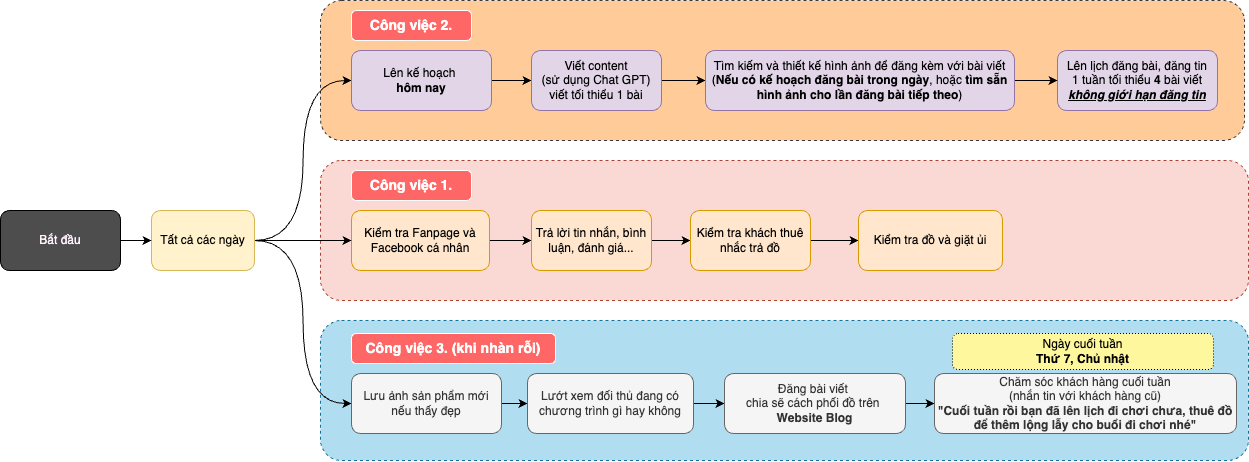

The diagram above was exported from draw.io. Its source (the exported page's mxGraphModel, read from the mxfile embedded in the PNG):
<mxGraphModel dx="2634" dy="1371" grid="0" gridSize="10" guides="1" tooltips="1" connect="1" arrows="1" fold="1" page="0" pageScale="1" pageWidth="850" pageHeight="1100" math="0" shadow="0">
  <root>
    <mxCell id="0" />
    <mxCell id="1" parent="0" />
    <mxCell id="NkUQoPp48ghs5UF-ewkX-25" value="" style="rounded=1;whiteSpace=wrap;html=1;fillColor=#b1ddf0;dashed=1;strokeColor=#10739e;" vertex="1" parent="1">
      <mxGeometry x="240" y="410" width="928" height="140" as="geometry" />
    </mxCell>
    <mxCell id="NkUQoPp48ghs5UF-ewkX-21" value="" style="rounded=1;whiteSpace=wrap;html=1;fillColor=#ffcc99;dashed=1;strokeColor=#36393d;" vertex="1" parent="1">
      <mxGeometry x="240" y="90" width="924" height="140" as="geometry" />
    </mxCell>
    <mxCell id="NkUQoPp48ghs5UF-ewkX-19" value="" style="rounded=1;whiteSpace=wrap;html=1;fillColor=#fad9d5;dashed=1;strokeColor=#ae4132;" vertex="1" parent="1">
      <mxGeometry x="240" y="250" width="928" height="140" as="geometry" />
    </mxCell>
    <mxCell id="NkUQoPp48ghs5UF-ewkX-13" style="edgeStyle=orthogonalEdgeStyle;curved=1;rounded=0;orthogonalLoop=1;jettySize=auto;html=1;entryX=0;entryY=0.5;entryDx=0;entryDy=0;" edge="1" parent="1" source="V6h2wrp2-ZhJlGx2doHP-1" target="NkUQoPp48ghs5UF-ewkX-12">
      <mxGeometry relative="1" as="geometry" />
    </mxCell>
    <mxCell id="V6h2wrp2-ZhJlGx2doHP-1" value="Kiểm tra Fanpage và Facebook cá nhân" style="rounded=1;whiteSpace=wrap;html=1;strokeColor=#d79b00;fillColor=#ffe6cc;" parent="1" vertex="1">
      <mxGeometry x="271" y="300" width="138" height="60" as="geometry" />
    </mxCell>
    <mxCell id="V6h2wrp2-ZhJlGx2doHP-3" style="edgeStyle=orthogonalEdgeStyle;rounded=0;orthogonalLoop=1;jettySize=auto;html=1;entryX=0;entryY=0.5;entryDx=0;entryDy=0;curved=1;" parent="1" source="V6h2wrp2-ZhJlGx2doHP-2" target="V6h2wrp2-ZhJlGx2doHP-1" edge="1">
      <mxGeometry relative="1" as="geometry" />
    </mxCell>
    <mxCell id="NkUQoPp48ghs5UF-ewkX-16" style="edgeStyle=orthogonalEdgeStyle;curved=1;rounded=0;orthogonalLoop=1;jettySize=auto;html=1;entryX=0;entryY=0.5;entryDx=0;entryDy=0;" edge="1" parent="1" source="V6h2wrp2-ZhJlGx2doHP-2" target="NkUQoPp48ghs5UF-ewkX-14">
      <mxGeometry relative="1" as="geometry" />
    </mxCell>
    <mxCell id="NkUQoPp48ghs5UF-ewkX-17" style="edgeStyle=orthogonalEdgeStyle;curved=1;rounded=0;orthogonalLoop=1;jettySize=auto;html=1;entryX=0;entryY=0.5;entryDx=0;entryDy=0;" edge="1" parent="1" source="V6h2wrp2-ZhJlGx2doHP-2" target="NkUQoPp48ghs5UF-ewkX-1">
      <mxGeometry relative="1" as="geometry" />
    </mxCell>
    <mxCell id="V6h2wrp2-ZhJlGx2doHP-2" value="Tất cả các ngày" style="rounded=1;whiteSpace=wrap;html=1;fillColor=#fff2cc;strokeColor=#d6b656;" parent="1" vertex="1">
      <mxGeometry x="71" y="300" width="103" height="60" as="geometry" />
    </mxCell>
    <mxCell id="V6h2wrp2-ZhJlGx2doHP-9" value="Lên lịch đăng bài, đăng tin&lt;div&gt;1 tuần tối thiểu &lt;b&gt;4 &lt;/b&gt;bài viết&lt;/div&gt;&lt;div&gt;&lt;u&gt;&lt;i&gt;&lt;b&gt;không giới hạn đăng tin&lt;/b&gt;&lt;/i&gt;&lt;/u&gt;&lt;/div&gt;" style="rounded=1;whiteSpace=wrap;html=1;strokeColor=#9673a6;fillColor=#e1d5e7;" parent="1" vertex="1">
      <mxGeometry x="977" y="140" width="160" height="60" as="geometry" />
    </mxCell>
    <mxCell id="NkUQoPp48ghs5UF-ewkX-5" style="edgeStyle=orthogonalEdgeStyle;curved=1;rounded=0;orthogonalLoop=1;jettySize=auto;html=1;entryX=0;entryY=0.5;entryDx=0;entryDy=0;" edge="1" parent="1" source="NkUQoPp48ghs5UF-ewkX-1" target="NkUQoPp48ghs5UF-ewkX-4">
      <mxGeometry relative="1" as="geometry" />
    </mxCell>
    <mxCell id="NkUQoPp48ghs5UF-ewkX-1" value="Lên kế hoạch&amp;nbsp;&lt;div&gt;&lt;b&gt;hôm nay&lt;/b&gt;&lt;/div&gt;" style="rounded=1;whiteSpace=wrap;html=1;strokeColor=#9673a6;fillColor=#e1d5e7;" vertex="1" parent="1">
      <mxGeometry x="271" y="140" width="140" height="60" as="geometry" />
    </mxCell>
    <mxCell id="NkUQoPp48ghs5UF-ewkX-30" style="edgeStyle=orthogonalEdgeStyle;curved=1;rounded=0;orthogonalLoop=1;jettySize=auto;html=1;entryX=0;entryY=0.5;entryDx=0;entryDy=0;" edge="1" parent="1" source="NkUQoPp48ghs5UF-ewkX-4" target="NkUQoPp48ghs5UF-ewkX-29">
      <mxGeometry relative="1" as="geometry" />
    </mxCell>
    <mxCell id="NkUQoPp48ghs5UF-ewkX-4" value="Viết content&lt;div&gt;(sử dụng Chat GPT)&lt;/div&gt;&lt;div&gt;viết tối thiểu 1 bài&lt;/div&gt;" style="rounded=1;whiteSpace=wrap;html=1;strokeColor=#9673a6;fillColor=#e1d5e7;" vertex="1" parent="1">
      <mxGeometry x="451" y="140" width="130" height="60" as="geometry" />
    </mxCell>
    <mxCell id="NkUQoPp48ghs5UF-ewkX-35" style="edgeStyle=orthogonalEdgeStyle;curved=1;rounded=0;orthogonalLoop=1;jettySize=auto;html=1;entryX=0;entryY=0.5;entryDx=0;entryDy=0;" edge="1" parent="1" source="NkUQoPp48ghs5UF-ewkX-12" target="NkUQoPp48ghs5UF-ewkX-34">
      <mxGeometry relative="1" as="geometry" />
    </mxCell>
    <mxCell id="NkUQoPp48ghs5UF-ewkX-12" value="Trả lời tin nhắn, bình luận, đánh giá..." style="rounded=1;whiteSpace=wrap;html=1;strokeColor=#d79b00;fillColor=#ffe6cc;" vertex="1" parent="1">
      <mxGeometry x="451" y="300" width="120" height="60" as="geometry" />
    </mxCell>
    <mxCell id="NkUQoPp48ghs5UF-ewkX-28" style="edgeStyle=orthogonalEdgeStyle;curved=1;rounded=0;orthogonalLoop=1;jettySize=auto;html=1;entryX=0;entryY=0.5;entryDx=0;entryDy=0;" edge="1" parent="1" source="NkUQoPp48ghs5UF-ewkX-14" target="NkUQoPp48ghs5UF-ewkX-27">
      <mxGeometry relative="1" as="geometry" />
    </mxCell>
    <mxCell id="NkUQoPp48ghs5UF-ewkX-14" value="Lưu ảnh sản phẩm mới nếu thấy đẹp" style="rounded=1;whiteSpace=wrap;html=1;strokeColor=#666666;fillColor=#f5f5f5;fontColor=#333333;" vertex="1" parent="1">
      <mxGeometry x="271" y="463" width="150" height="60" as="geometry" />
    </mxCell>
    <mxCell id="NkUQoPp48ghs5UF-ewkX-20" value="&lt;font color=&quot;#ffffff&quot;&gt;&lt;span style=&quot;font-size: 14px;&quot;&gt;Công việc 1.&lt;/span&gt;&lt;/font&gt;" style="text;html=1;align=center;verticalAlign=middle;whiteSpace=wrap;rounded=1;fontStyle=1;strokeColor=#ffffff;fillColor=#ff6666;" vertex="1" parent="1">
      <mxGeometry x="271" y="260" width="120" height="30" as="geometry" />
    </mxCell>
    <mxCell id="NkUQoPp48ghs5UF-ewkX-23" value="&lt;font color=&quot;#ffffff&quot;&gt;&lt;span style=&quot;font-size: 14px;&quot;&gt;Công việc 2.&lt;/span&gt;&lt;/font&gt;" style="text;html=1;align=center;verticalAlign=middle;whiteSpace=wrap;rounded=1;fontStyle=1;strokeColor=#ffffff;fillColor=#ff6666;" vertex="1" parent="1">
      <mxGeometry x="271" y="100" width="120" height="30" as="geometry" />
    </mxCell>
    <mxCell id="NkUQoPp48ghs5UF-ewkX-26" value="&lt;font color=&quot;#ffffff&quot;&gt;&lt;span style=&quot;font-size: 14px;&quot;&gt;Công việc 3. (khi nhàn rỗi)&lt;/span&gt;&lt;/font&gt;" style="text;html=1;align=center;verticalAlign=middle;whiteSpace=wrap;rounded=1;fontStyle=1;strokeColor=#ffffff;fillColor=#ff6666;" vertex="1" parent="1">
      <mxGeometry x="271" y="423" width="204" height="30" as="geometry" />
    </mxCell>
    <mxCell id="NkUQoPp48ghs5UF-ewkX-39" style="edgeStyle=orthogonalEdgeStyle;curved=1;rounded=0;orthogonalLoop=1;jettySize=auto;html=1;entryX=0;entryY=0.5;entryDx=0;entryDy=0;" edge="1" parent="1" source="NkUQoPp48ghs5UF-ewkX-27" target="NkUQoPp48ghs5UF-ewkX-38">
      <mxGeometry relative="1" as="geometry" />
    </mxCell>
    <mxCell id="NkUQoPp48ghs5UF-ewkX-27" value="Lướt xem đối thủ đang có chương trình gì hay không" style="rounded=1;whiteSpace=wrap;html=1;strokeColor=#666666;fillColor=#f5f5f5;fontColor=#333333;" vertex="1" parent="1">
      <mxGeometry x="447" y="463" width="166" height="60" as="geometry" />
    </mxCell>
    <mxCell id="NkUQoPp48ghs5UF-ewkX-33" style="edgeStyle=orthogonalEdgeStyle;curved=1;rounded=0;orthogonalLoop=1;jettySize=auto;html=1;entryX=0;entryY=0.5;entryDx=0;entryDy=0;" edge="1" parent="1" source="NkUQoPp48ghs5UF-ewkX-29" target="V6h2wrp2-ZhJlGx2doHP-9">
      <mxGeometry relative="1" as="geometry" />
    </mxCell>
    <mxCell id="NkUQoPp48ghs5UF-ewkX-29" value="Tìm kiếm và thiết kế hình ảnh để đăng kèm với bài viết&lt;div&gt;(&lt;b&gt;Nếu có kế hoạch đăng bài trong ngày&lt;/b&gt;, hoặc &lt;b&gt;tìm sẵn hình ảnh cho lần đăng bài tiếp theo&lt;/b&gt;)&lt;/div&gt;" style="rounded=1;whiteSpace=wrap;html=1;strokeColor=#9673a6;fillColor=#e1d5e7;" vertex="1" parent="1">
      <mxGeometry x="625" y="140" width="309" height="60" as="geometry" />
    </mxCell>
    <mxCell id="NkUQoPp48ghs5UF-ewkX-37" style="edgeStyle=orthogonalEdgeStyle;curved=1;rounded=0;orthogonalLoop=1;jettySize=auto;html=1;entryX=0;entryY=0.5;entryDx=0;entryDy=0;" edge="1" parent="1" source="NkUQoPp48ghs5UF-ewkX-34" target="NkUQoPp48ghs5UF-ewkX-36">
      <mxGeometry relative="1" as="geometry" />
    </mxCell>
    <mxCell id="NkUQoPp48ghs5UF-ewkX-34" value="Kiểm tra khách thuê&lt;div&gt;nhắc trả đồ&lt;/div&gt;" style="rounded=1;whiteSpace=wrap;html=1;strokeColor=#d79b00;fillColor=#ffe6cc;" vertex="1" parent="1">
      <mxGeometry x="610" y="300" width="120" height="60" as="geometry" />
    </mxCell>
    <mxCell id="NkUQoPp48ghs5UF-ewkX-36" value="Kiểm tra đồ và giặt ủi" style="rounded=1;whiteSpace=wrap;html=1;strokeColor=#d79b00;fillColor=#ffe6cc;" vertex="1" parent="1">
      <mxGeometry x="778" y="300" width="144" height="60" as="geometry" />
    </mxCell>
    <mxCell id="NkUQoPp48ghs5UF-ewkX-41" style="edgeStyle=orthogonalEdgeStyle;curved=1;rounded=0;orthogonalLoop=1;jettySize=auto;html=1;entryX=0;entryY=0.5;entryDx=0;entryDy=0;" edge="1" parent="1" source="NkUQoPp48ghs5UF-ewkX-38" target="NkUQoPp48ghs5UF-ewkX-40">
      <mxGeometry relative="1" as="geometry" />
    </mxCell>
    <mxCell id="NkUQoPp48ghs5UF-ewkX-38" value="Đăng bài viết&amp;nbsp;&lt;div&gt;chia sẽ cách phối đồ trên&amp;nbsp;&lt;div&gt;&lt;b&gt;Website Blog&lt;/b&gt;&lt;/div&gt;&lt;/div&gt;" style="rounded=1;whiteSpace=wrap;html=1;strokeColor=#666666;fillColor=#f5f5f5;fontColor=#333333;" vertex="1" parent="1">
      <mxGeometry x="644" y="463" width="181" height="60" as="geometry" />
    </mxCell>
    <mxCell id="NkUQoPp48ghs5UF-ewkX-40" value="Chăm sóc khách hàng cuối tuần&lt;div&gt;(nhắn tin với khách hàng cũ)&lt;/div&gt;&lt;div&gt;&lt;b&gt;&quot;Cuối tuần rồi bạn đã lên lịch đi chơi chưa, thuê đồ để thêm lộng lẫy cho buổi đi chơi nhé&quot;&lt;/b&gt;&lt;/div&gt;" style="rounded=1;whiteSpace=wrap;html=1;strokeColor=#666666;fillColor=#f5f5f5;fontColor=#333333;" vertex="1" parent="1">
      <mxGeometry x="854" y="463" width="302" height="60" as="geometry" />
    </mxCell>
    <mxCell id="NkUQoPp48ghs5UF-ewkX-45" style="edgeStyle=orthogonalEdgeStyle;curved=1;rounded=0;orthogonalLoop=1;jettySize=auto;html=1;entryX=0;entryY=0.5;entryDx=0;entryDy=0;" edge="1" parent="1" source="NkUQoPp48ghs5UF-ewkX-43" target="V6h2wrp2-ZhJlGx2doHP-2">
      <mxGeometry relative="1" as="geometry" />
    </mxCell>
    <mxCell id="NkUQoPp48ghs5UF-ewkX-43" value="&lt;font color=&quot;#fff2fd&quot;&gt;Bắt đầu&lt;/font&gt;" style="whiteSpace=wrap;html=1;rounded=1;fillColor=#4d4d4d;" vertex="1" parent="1">
      <mxGeometry x="-80" y="300" width="120" height="60" as="geometry" />
    </mxCell>
    <mxCell id="NkUQoPp48ghs5UF-ewkX-46" value="Ngày cuối tuần&lt;div&gt;&lt;b&gt;Thứ 7, Chủ nhật&lt;/b&gt;&lt;/div&gt;" style="rounded=1;whiteSpace=wrap;html=1;fillColor=#fff79e;dashed=1;dashPattern=1 2;" vertex="1" parent="1">
      <mxGeometry x="872" y="423" width="261" height="36" as="geometry" />
    </mxCell>
  </root>
</mxGraphModel>